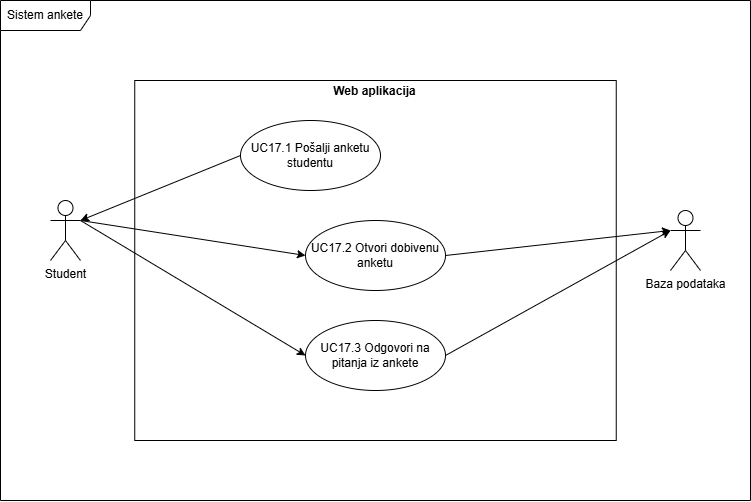

The diagram above was exported from draw.io. Its source (the exported page's mxGraphModel, read from the mxfile embedded in the PNG):
<mxGraphModel dx="1036" dy="602" grid="1" gridSize="10" guides="1" tooltips="1" connect="1" arrows="1" fold="1" page="1" pageScale="1" pageWidth="4000" pageHeight="2000" background="#ffffff" math="0" shadow="0">
  <root>
    <mxCell id="0" />
    <mxCell id="1" parent="0" />
    <mxCell id="BkPJAyr3YJiv--wC4Pu3-1" value="Sistem ankete" style="shape=umlFrame;whiteSpace=wrap;html=1;pointerEvents=0;width=90;height=30;" vertex="1" parent="1">
      <mxGeometry width="750" height="500" as="geometry" />
    </mxCell>
    <mxCell id="BkPJAyr3YJiv--wC4Pu3-2" value="&lt;p style=&quot;margin:0px;margin-top:4px;text-align:center;&quot;&gt;&lt;/p&gt;&lt;div style=&quot;text-align: center; height: 2px;&quot;&gt;&lt;b&gt;Web aplikacija&lt;/b&gt;&lt;/div&gt;" style="verticalAlign=top;align=left;overflow=fill;html=1;whiteSpace=wrap;labelBackgroundColor=none;" vertex="1" parent="1">
      <mxGeometry x="134.25" y="80" width="481.5" height="360" as="geometry" />
    </mxCell>
    <mxCell id="BkPJAyr3YJiv--wC4Pu3-3" value="Student" style="shape=umlActor;verticalLabelPosition=bottom;verticalAlign=top;html=1;labelBackgroundColor=none;" vertex="1" parent="1">
      <mxGeometry x="50" y="200" width="30" height="60" as="geometry" />
    </mxCell>
    <mxCell id="BkPJAyr3YJiv--wC4Pu3-4" value="Baza podataka" style="shape=umlActor;verticalLabelPosition=bottom;verticalAlign=top;html=1;labelBackgroundColor=none;" vertex="1" parent="1">
      <mxGeometry x="670" y="210" width="30" height="60" as="geometry" />
    </mxCell>
    <mxCell id="BkPJAyr3YJiv--wC4Pu3-5" value="UC17.1 Pošalji anketu studentu" style="ellipse;whiteSpace=wrap;html=1;" vertex="1" parent="1">
      <mxGeometry x="240" y="120" width="140" height="70" as="geometry" />
    </mxCell>
    <mxCell id="BkPJAyr3YJiv--wC4Pu3-6" value="" style="endArrow=classic;html=1;rounded=0;exitX=0;exitY=0.5;exitDx=0;exitDy=0;entryX=1;entryY=0.3333333333333333;entryDx=0;entryDy=0;entryPerimeter=0;" edge="1" parent="1" source="BkPJAyr3YJiv--wC4Pu3-5" target="BkPJAyr3YJiv--wC4Pu3-3">
      <mxGeometry width="50" height="50" relative="1" as="geometry">
        <mxPoint x="410" y="260" as="sourcePoint" />
        <mxPoint x="460" y="210" as="targetPoint" />
      </mxGeometry>
    </mxCell>
    <mxCell id="BkPJAyr3YJiv--wC4Pu3-7" value="UC17.2 Otvori dobivenu anketu" style="ellipse;whiteSpace=wrap;html=1;" vertex="1" parent="1">
      <mxGeometry x="305" y="220" width="140" height="70" as="geometry" />
    </mxCell>
    <mxCell id="BkPJAyr3YJiv--wC4Pu3-8" value="" style="endArrow=classic;html=1;rounded=0;entryX=0;entryY=0.5;entryDx=0;entryDy=0;" edge="1" parent="1" target="BkPJAyr3YJiv--wC4Pu3-7">
      <mxGeometry width="50" height="50" relative="1" as="geometry">
        <mxPoint x="80" y="220" as="sourcePoint" />
        <mxPoint x="460" y="300" as="targetPoint" />
      </mxGeometry>
    </mxCell>
    <mxCell id="BkPJAyr3YJiv--wC4Pu3-9" value="" style="endArrow=classic;html=1;rounded=0;exitX=1;exitY=0.5;exitDx=0;exitDy=0;entryX=0;entryY=0.3333333333333333;entryDx=0;entryDy=0;entryPerimeter=0;" edge="1" parent="1" source="BkPJAyr3YJiv--wC4Pu3-7" target="BkPJAyr3YJiv--wC4Pu3-4">
      <mxGeometry width="50" height="50" relative="1" as="geometry">
        <mxPoint x="410" y="350" as="sourcePoint" />
        <mxPoint x="460" y="300" as="targetPoint" />
      </mxGeometry>
    </mxCell>
    <mxCell id="BkPJAyr3YJiv--wC4Pu3-10" value="UC17.3 Odgovori na pitanja iz ankete" style="ellipse;whiteSpace=wrap;html=1;" vertex="1" parent="1">
      <mxGeometry x="305" y="320" width="140" height="70" as="geometry" />
    </mxCell>
    <mxCell id="BkPJAyr3YJiv--wC4Pu3-11" value="" style="endArrow=classic;html=1;rounded=0;exitX=1;exitY=0.5;exitDx=0;exitDy=0;" edge="1" parent="1" source="BkPJAyr3YJiv--wC4Pu3-10">
      <mxGeometry width="50" height="50" relative="1" as="geometry">
        <mxPoint x="410" y="350" as="sourcePoint" />
        <mxPoint x="670" y="230" as="targetPoint" />
      </mxGeometry>
    </mxCell>
    <mxCell id="BkPJAyr3YJiv--wC4Pu3-13" value="" style="endArrow=classic;html=1;rounded=0;entryX=0;entryY=0.5;entryDx=0;entryDy=0;" edge="1" parent="1" target="BkPJAyr3YJiv--wC4Pu3-10">
      <mxGeometry width="50" height="50" relative="1" as="geometry">
        <mxPoint x="80" y="220" as="sourcePoint" />
        <mxPoint x="460" y="470" as="targetPoint" />
      </mxGeometry>
    </mxCell>
  </root>
</mxGraphModel>